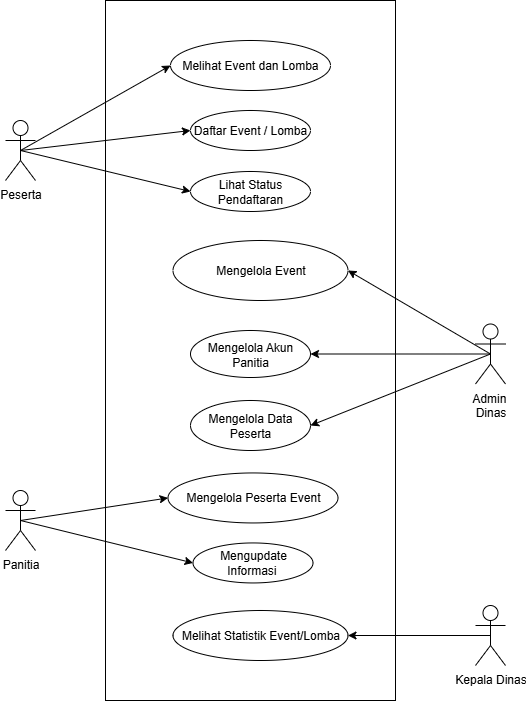

The diagram above was exported from draw.io. Its source (the exported page's mxGraphModel, read from the mxfile embedded in the PNG):
<mxGraphModel dx="2050" dy="902" grid="1" gridSize="10" guides="1" tooltips="1" connect="1" arrows="1" fold="1" page="1" pageScale="1" pageWidth="850" pageHeight="1100" math="0" shadow="0">
  <root>
    <mxCell id="0" />
    <mxCell id="1" parent="0" />
    <mxCell id="J0giU_ju7ptt_xwdjBXe-1" value="" style="rounded=0;whiteSpace=wrap;html=1;" vertex="1" parent="1">
      <mxGeometry x="275" y="200" width="290" height="700" as="geometry" />
    </mxCell>
    <mxCell id="J0giU_ju7ptt_xwdjBXe-2" value="Peserta" style="shape=umlActor;verticalLabelPosition=bottom;verticalAlign=top;html=1;outlineConnect=0;" vertex="1" parent="1">
      <mxGeometry x="175" y="320" width="30" height="60" as="geometry" />
    </mxCell>
    <mxCell id="J0giU_ju7ptt_xwdjBXe-3" value="Melihat Event dan Lomba" style="ellipse;whiteSpace=wrap;html=1;" vertex="1" parent="1">
      <mxGeometry x="340" y="240" width="160" height="50" as="geometry" />
    </mxCell>
    <mxCell id="J0giU_ju7ptt_xwdjBXe-4" value="Daftar Event / Lomba" style="ellipse;whiteSpace=wrap;html=1;" vertex="1" parent="1">
      <mxGeometry x="360" y="310" width="120" height="40" as="geometry" />
    </mxCell>
    <mxCell id="J0giU_ju7ptt_xwdjBXe-5" value="Lihat Status Pendaftaran" style="ellipse;whiteSpace=wrap;html=1;" vertex="1" parent="1">
      <mxGeometry x="360" y="371" width="120" height="40" as="geometry" />
    </mxCell>
    <mxCell id="J0giU_ju7ptt_xwdjBXe-6" value="" style="endArrow=classic;html=1;rounded=0;exitX=0.5;exitY=0.5;exitDx=0;exitDy=0;exitPerimeter=0;entryX=0;entryY=0.5;entryDx=0;entryDy=0;" edge="1" parent="1" source="J0giU_ju7ptt_xwdjBXe-2" target="J0giU_ju7ptt_xwdjBXe-4">
      <mxGeometry width="50" height="50" relative="1" as="geometry">
        <mxPoint x="305" y="870" as="sourcePoint" />
        <mxPoint x="535" y="730" as="targetPoint" />
      </mxGeometry>
    </mxCell>
    <mxCell id="J0giU_ju7ptt_xwdjBXe-7" value="" style="endArrow=classic;html=1;rounded=0;entryX=0;entryY=0.5;entryDx=0;entryDy=0;exitX=0.5;exitY=0.5;exitDx=0;exitDy=0;exitPerimeter=0;" edge="1" parent="1" source="J0giU_ju7ptt_xwdjBXe-2" target="J0giU_ju7ptt_xwdjBXe-5">
      <mxGeometry width="50" height="50" relative="1" as="geometry">
        <mxPoint x="200" y="650" as="sourcePoint" />
        <mxPoint x="575" y="860" as="targetPoint" />
      </mxGeometry>
    </mxCell>
    <mxCell id="J0giU_ju7ptt_xwdjBXe-8" value="Kepala Dinas" style="shape=umlActor;verticalLabelPosition=bottom;verticalAlign=top;html=1;outlineConnect=0;" vertex="1" parent="1">
      <mxGeometry x="645" y="805" width="30" height="60" as="geometry" />
    </mxCell>
    <mxCell id="J0giU_ju7ptt_xwdjBXe-9" value="Melihat Statistik Event/Lomba" style="ellipse;whiteSpace=wrap;html=1;" vertex="1" parent="1">
      <mxGeometry x="342.5" y="810" width="175" height="50" as="geometry" />
    </mxCell>
    <mxCell id="J0giU_ju7ptt_xwdjBXe-10" value="Admin&amp;nbsp;&lt;div&gt;Dinas&lt;/div&gt;" style="shape=umlActor;verticalLabelPosition=bottom;verticalAlign=top;html=1;outlineConnect=0;" vertex="1" parent="1">
      <mxGeometry x="645" y="523.5" width="30" height="60" as="geometry" />
    </mxCell>
    <mxCell id="J0giU_ju7ptt_xwdjBXe-11" value="Mengelola Event" style="ellipse;whiteSpace=wrap;html=1;" vertex="1" parent="1">
      <mxGeometry x="342.5" y="440" width="175" height="60" as="geometry" />
    </mxCell>
    <mxCell id="J0giU_ju7ptt_xwdjBXe-12" value="Mengelola Akun Panitia" style="ellipse;whiteSpace=wrap;html=1;" vertex="1" parent="1">
      <mxGeometry x="360" y="530" width="120" height="47" as="geometry" />
    </mxCell>
    <mxCell id="J0giU_ju7ptt_xwdjBXe-13" value="Mengelola Data Peserta" style="ellipse;whiteSpace=wrap;html=1;" vertex="1" parent="1">
      <mxGeometry x="360" y="600" width="120" height="50" as="geometry" />
    </mxCell>
    <mxCell id="J0giU_ju7ptt_xwdjBXe-14" value="" style="endArrow=classic;html=1;rounded=0;entryX=1;entryY=0.5;entryDx=0;entryDy=0;exitX=0.5;exitY=0.5;exitDx=0;exitDy=0;exitPerimeter=0;" edge="1" parent="1" source="J0giU_ju7ptt_xwdjBXe-10" target="J0giU_ju7ptt_xwdjBXe-11">
      <mxGeometry width="50" height="50" relative="1" as="geometry">
        <mxPoint x="615" y="320" as="sourcePoint" />
        <mxPoint x="855" y="450" as="targetPoint" />
      </mxGeometry>
    </mxCell>
    <mxCell id="J0giU_ju7ptt_xwdjBXe-15" value="" style="endArrow=classic;html=1;rounded=0;entryX=1;entryY=0.5;entryDx=0;entryDy=0;exitX=0.5;exitY=0.5;exitDx=0;exitDy=0;exitPerimeter=0;" edge="1" parent="1" source="J0giU_ju7ptt_xwdjBXe-10" target="J0giU_ju7ptt_xwdjBXe-12">
      <mxGeometry width="50" height="50" relative="1" as="geometry">
        <mxPoint x="807" y="720" as="sourcePoint" />
        <mxPoint x="595" y="710" as="targetPoint" />
      </mxGeometry>
    </mxCell>
    <mxCell id="J0giU_ju7ptt_xwdjBXe-16" value="" style="endArrow=classic;html=1;rounded=0;entryX=1;entryY=0.5;entryDx=0;entryDy=0;exitX=0.5;exitY=0.5;exitDx=0;exitDy=0;exitPerimeter=0;" edge="1" parent="1" source="J0giU_ju7ptt_xwdjBXe-10" target="J0giU_ju7ptt_xwdjBXe-13">
      <mxGeometry width="50" height="50" relative="1" as="geometry">
        <mxPoint x="967" y="640" as="sourcePoint" />
        <mxPoint x="755" y="630" as="targetPoint" />
      </mxGeometry>
    </mxCell>
    <mxCell id="J0giU_ju7ptt_xwdjBXe-17" value="Panitia" style="shape=umlActor;verticalLabelPosition=bottom;verticalAlign=top;html=1;outlineConnect=0;" vertex="1" parent="1">
      <mxGeometry x="175" y="690" width="30" height="60" as="geometry" />
    </mxCell>
    <mxCell id="J0giU_ju7ptt_xwdjBXe-18" value="Mengelola Peserta Event" style="ellipse;whiteSpace=wrap;html=1;" vertex="1" parent="1">
      <mxGeometry x="337.5" y="672.4499999999998" width="170" height="50" as="geometry" />
    </mxCell>
    <mxCell id="J0giU_ju7ptt_xwdjBXe-19" value="Mengupdate Informasi&amp;nbsp;" style="ellipse;whiteSpace=wrap;html=1;" vertex="1" parent="1">
      <mxGeometry x="362.5" y="742.4499999999998" width="120" height="40" as="geometry" />
    </mxCell>
    <mxCell id="J0giU_ju7ptt_xwdjBXe-20" value="" style="endArrow=classic;html=1;rounded=0;exitX=0.5;exitY=0.5;exitDx=0;exitDy=0;exitPerimeter=0;entryX=0;entryY=0.5;entryDx=0;entryDy=0;" edge="1" parent="1" source="J0giU_ju7ptt_xwdjBXe-17" target="J0giU_ju7ptt_xwdjBXe-18">
      <mxGeometry width="50" height="50" relative="1" as="geometry">
        <mxPoint x="252.5" y="1125.4499999999998" as="sourcePoint" />
        <mxPoint x="482.5" y="872.4499999999998" as="targetPoint" />
      </mxGeometry>
    </mxCell>
    <mxCell id="J0giU_ju7ptt_xwdjBXe-21" value="" style="endArrow=classic;html=1;rounded=0;exitX=0.5;exitY=0.5;exitDx=0;exitDy=0;exitPerimeter=0;entryX=0;entryY=0.5;entryDx=0;entryDy=0;" edge="1" parent="1" source="J0giU_ju7ptt_xwdjBXe-17" target="J0giU_ju7ptt_xwdjBXe-19">
      <mxGeometry width="50" height="50" relative="1" as="geometry">
        <mxPoint x="252.5" y="1072.4499999999998" as="sourcePoint" />
        <mxPoint x="482.5" y="932.4499999999998" as="targetPoint" />
      </mxGeometry>
    </mxCell>
    <mxCell id="J0giU_ju7ptt_xwdjBXe-22" value="" style="endArrow=classic;html=1;rounded=0;entryX=1;entryY=0.5;entryDx=0;entryDy=0;exitX=0.5;exitY=0.5;exitDx=0;exitDy=0;exitPerimeter=0;" edge="1" parent="1" source="J0giU_ju7ptt_xwdjBXe-8" target="J0giU_ju7ptt_xwdjBXe-9">
      <mxGeometry width="50" height="50" relative="1" as="geometry">
        <mxPoint x="840" y="650" as="sourcePoint" />
        <mxPoint x="655" y="785" as="targetPoint" />
      </mxGeometry>
    </mxCell>
    <mxCell id="J0giU_ju7ptt_xwdjBXe-23" value="" style="endArrow=classic;html=1;rounded=0;exitX=0.5;exitY=0.5;exitDx=0;exitDy=0;exitPerimeter=0;entryX=0;entryY=0.5;entryDx=0;entryDy=0;" edge="1" parent="1" source="J0giU_ju7ptt_xwdjBXe-2" target="J0giU_ju7ptt_xwdjBXe-3">
      <mxGeometry width="50" height="50" relative="1" as="geometry">
        <mxPoint x="265" y="350" as="sourcePoint" />
        <mxPoint x="435" y="330" as="targetPoint" />
      </mxGeometry>
    </mxCell>
  </root>
</mxGraphModel>